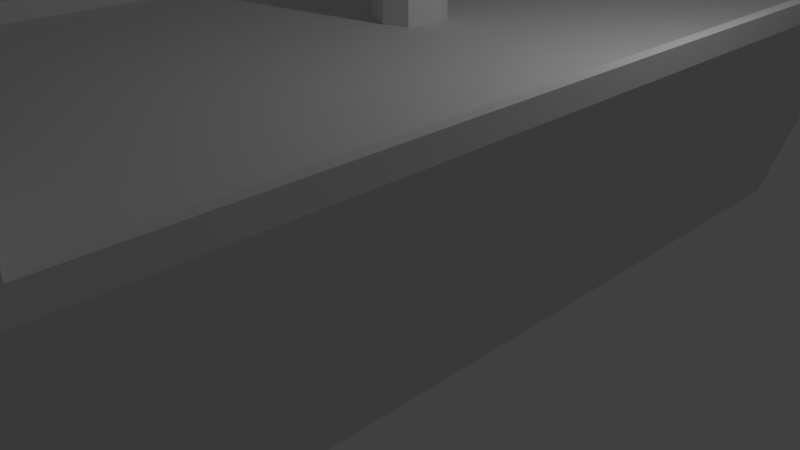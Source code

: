 # Source: piratenschiff.blend  (saved by Blender 2.70.0; exported with 4.5.12 LTS)
import bpy
from mathutils import Matrix  # noqa: F401  (used for matrix-valued properties, if any)

bpy.ops.wm.read_factory_settings(use_empty=True)
scene = bpy.context.scene
scene.name = 'Scene'

# ---- collections
col_collection_1 = bpy.data.collections.new('Collection 1'); scene.collection.children.link(col_collection_1)

# ---- materials (node trees are filled in below, after node groups)
mat_material = bpy.data.materials.new('Material')
mat_material.alpha_threshold = 0.0
mat_material.use_transparent_shadow = False
mat_material.roughness = 0.5
mat_material.line_color = (0.0, 0.0, 0.0, 1.0)

# ---- material node trees

# ---- world
world_world = bpy.data.worlds.new('World'); scene.world = world_world
world_world.color = (0.05088, 0.05088, 0.05088)
world_world.use_sun_shadow = False
world_world.sun_shadow_jitter_overblur = 0.0
world_world.cycles.sampling_method = 'MANUAL'
world_world.cycles.sample_map_resolution = 256

# ---- cameras
cam_camera = bpy.data.cameras.new('Camera')
cam_camera.clip_end = 100.0
cam_camera.lens = 35.0
cam_camera.sensor_width = 32.0
cam_camera.sensor_height = 18.0
cam_camera.ortho_scale = 7.314
cam_camera.dof.focus_distance = 0.0
cam_camera.dof.aperture_fstop = 128.0

# ---- lights
light_lamp = bpy.data.lights.new('Lamp', 'POINT')
light_lamp.transmission_factor = 0.0
light_lamp.cutoff_distance = 30.0
light_lamp.energy = 100.0
light_lamp.shadow_buffer_clip_start = 1.001
light_lamp.shadow_soft_size = 0.1
light_lamp.shadow_maximum_resolution = 0.006
light_lamp.use_absolute_resolution = True
light_lamp.cycles.use_multiple_importance_sampling = False

# ---- meshes
me_cube = bpy.data.meshes.new('Cube')
me_cube.from_pydata([(0.7327, -0.2721, -3.675), (0.7327, -0.2721, 3.675), (-0.7327, -0.2721, 3.675), (-0.7327, -0.2721, -3.675), (1.0, 0.2721, -3.675), (1.0, 0.2721, 3.675), (-1.0, 0.2721, 3.675), (-1.0, 0.2721, -3.675), (1.788e-07, -0.2721, -4.926), (2.384e-07, 0.2721, -5.412), (0.7327, -0.2721, 5.614), (-0.7327, -0.2721, 5.614), (1.0, 0.2721, 5.614), (-1.0, 0.2721, 5.614), (1.0, 0.4613, 3.675), (-1.0, 0.4613, 3.675), (1.0, 0.4613, 5.614), (-1.0, 0.4613, 5.614), (0.9592, 0.2721, -3.525), (0.96, 0.2721, 3.675), (-0.9592, 0.2721, 3.676), (-0.9592, 0.2721, -3.525), (1.997e-07, 0.2721, -3.387), (1.0, 0.3196, -3.675), (1.0, 0.3202, 3.675), (-1.0, 0.3203, 3.675), (-1.0, 0.3196, -3.675), (0.9592, 0.3201, -3.525), (0.96, 0.3196, 3.675), (-0.9592, 0.3201, 3.676), (-0.9592, 0.3201, -3.525), (2.297e-07, 0.2721, -5.263), (-0.8369, 0.2721, -3.81), (0.8369, 0.2721, -3.81), (2.482e-07, 0.2721, -3.81), (2.384e-07, 0.3191, -5.412), (2.297e-07, 0.3191, -5.263), (-0.8369, 0.3191, -3.81), (0.8369, 0.3191, -3.81), (0.963, 0.4613, 3.811), (-0.963, 0.4613, 3.811), (0.963, 0.4613, 5.478), (-0.963, 0.4613, 5.478), (1.0, 0.5111, 5.614), (-1.0, 0.5111, 5.614), (1.0, 0.5111, 3.675), (-1.0, 0.5111, 3.675), (0.963, 0.5111, 5.478), (-0.963, 0.5111, 5.478), (0.963, 0.5111, 3.811), (-0.963, 0.5111, 3.811), (0.9592, 0.2721, 2.147e-06), (-5.364e-07, 0.2721, 3.675), (-0.9592, 0.2721, -7.009e-07), (-1.247e-07, 0.2721, 6.135e-07), (-0.9592, 0.2721, -2.451), (0.9592, 0.2721, -2.451), (-1.325e-09, 0.2721, -0.7476), (-0.281, 0.2721, -1.532e-07), (0.281, 0.2721, 1.271e-06), (0.1817, 0.2721, -2.589), (-0.1817, 0.2721, -2.589), (-5.364e-07, 0.4613, 3.675), (-5.364e-07, 0.4613, 3.811), (0.96, 0.4613, 3.675), (-0.9636, 0.4613, 3.675), (0.09045, 0.2721, -0.2404), (-4.732e-08, 0.2721, -0.1687), (-0.09045, 0.2721, -0.2404), (8.588e-08, 0.2721, -2.589), (0.09045, 0.2721, -0.676), (-0.09045, 0.2721, -0.676), (0.1142, 0.2721, -0.4582), (-0.1106, 0.2721, -0.4582), (-1.325e-09, 2.463, -0.7476), (0.09045, 2.463, -0.2404), (-4.732e-08, 2.463, -0.1687), (-0.09045, 2.463, -0.2404), (0.09045, 2.463, -0.676), (-0.09045, 2.463, -0.676), (0.1142, 2.463, -0.4582), (-0.1106, 2.463, -0.4582), (-0.09045, 1.367, -0.2404), (0.09045, 1.367, -0.2404), (-1.325e-09, 1.367, -0.7476), (-0.09045, 1.367, -0.676), (0.09045, 1.367, -0.676), (-4.732e-08, 1.367, -0.1687), (-0.09045, 1.477, -0.2404), (0.1142, 1.477, -0.4582), (-0.09045, 1.477, -0.676), (0.09045, 1.477, -0.676), (-4.732e-08, 1.477, -0.1687), (-0.1106, 1.477, -0.4582), (0.09045, 1.477, -0.2404), (-1.325e-09, 1.477, -0.7476), (-0.1106, 1.257, -0.4582), (0.09045, 1.257, -0.2404), (-1.325e-09, 1.257, -0.7476), (-0.09045, 1.257, -0.2404), (0.1142, 1.257, -0.4582), (-0.09045, 1.257, -0.676), (0.09045, 1.257, -0.676), (-4.732e-08, 1.257, -0.1687), (-0.3265, 1.438, -0.4582), (-4.732e-08, 2.497, -0.1687), (-0.3279, 1.311, -0.2404), (-0.3279, 1.367, -0.1781), (0.3248, 1.423, -0.2404), (0.3248, 1.367, -0.1781), (0.3362, 1.296, -0.4582), (0.09045, 2.497, -0.2404), (-0.3279, 1.311, -0.676), (-0.3279, 1.367, -0.7383), (0.3248, 1.311, -0.676), (0.3248, 1.367, -0.7383), (-0.3279, 1.423, -0.2404), (0.3362, 1.438, -0.4582), (-0.3279, 1.423, -0.676), (0.3248, 1.423, -0.676), (-0.3265, 1.296, -0.4582), (0.3248, 1.311, -0.2404), (-2.469, 1.399, -0.4582), (-2.469, 1.367, -0.4582), (-2.466, 1.342, -0.3608), (-2.466, 1.367, -0.3329), (2.468, 1.392, -0.3608), (2.468, 1.367, -0.3329), (2.468, 1.336, -0.4582), (2.468, 1.367, -0.4582), (-2.466, 1.342, -0.5556), (-2.466, 1.367, -0.5835), (2.468, 1.342, -0.5556), (2.468, 1.367, -0.5835), (-2.466, 1.392, -0.3608), (2.468, 1.399, -0.4582), (-2.466, 1.392, -0.5556), (2.468, 1.392, -0.5556), (-2.469, 1.336, -0.4582), (2.468, 1.342, -0.3608), (-0.09045, 2.497, -0.2404), (-1.325e-09, 2.497, -0.7476), (0.09045, 2.497, -0.676), (0.1142, 2.497, -0.4582), (-0.1106, 2.497, -0.4582), (-0.09045, 2.497, -0.676), (0.1284, 2.464, -0.4582), (0.1278, 2.467, -0.5136), (-0.1288, 2.464, -0.4582), (-0.1283, 2.466, -0.517), (0.1278, 2.467, -0.4028), (-0.1283, 2.466, -0.3994), (0.1284, 2.496, -0.4582), (0.1278, 2.493, -0.5136), (-0.1288, 2.496, -0.4582), (-0.1283, 2.494, -0.517), (0.1278, 2.493, -0.4028), (-0.1283, 2.494, -0.3994), (0.1278, 2.48, -0.3849), (0.1278, 2.48, -0.5315), (-0.1283, 2.48, -0.3822), (-0.1283, 2.48, -0.5342), (2.625, 2.464, -0.4582), (2.614, 2.467, -0.5136), (-2.623, 2.464, -0.4582), (-2.612, 2.466, -0.517), (2.614, 2.467, -0.4028), (-2.612, 2.466, -0.3994), (2.625, 2.496, -0.4582), (2.614, 2.493, -0.5136), (-2.623, 2.496, -0.4582), (-2.612, 2.494, -0.517), (2.614, 2.493, -0.4028), (-2.612, 2.494, -0.3994), (-2.612, 2.48, -0.3822), (2.613, 2.48, -0.3849), (-2.612, 2.48, -0.5342), (2.613, 2.48, -0.5315), (0.1932, 2.522, 0.008079), (-0.0005042, 2.522, 0.1616), (-0.1942, 2.522, 0.008079), (-0.0005041, 2.522, -1.078), (0.1932, 2.522, -0.9245), (0.244, 2.522, -0.4582), (-0.2374, 2.522, -0.4582), (-0.1942, 2.522, -0.9245), (0.1932, 2.55, 0.008079), (-0.0005043, 2.55, 0.1616), (-0.1942, 2.55, 0.008079), (-0.0005042, 2.55, -1.078), (0.1932, 2.55, -0.9245), (0.244, 2.55, -0.4582), (-0.2374, 2.55, -0.4582), (-0.1942, 2.55, -0.9245), (0.1818, 2.55, -0.04157), (-0.0005043, 2.55, 0.1029), (-0.1823, 2.55, -0.04116), (-0.0005042, 2.55, -1.019), (0.1818, 2.55, -0.8748), (0.2272, 2.55, -0.4582), (-0.2209, 2.55, -0.4582), (-0.1823, 2.55, -0.8752), (0.09633, 2.55, 0.08482), (-0.09734, 2.55, 0.08482), (0.09633, 2.55, -1.001), (0.2186, 2.55, -0.6913), (-0.2158, 2.55, -0.6913), (-0.09734, 2.55, -1.001), (0.2186, 2.55, -0.2251), (-0.2158, 2.55, -0.2251), (0.09063, 2.55, 0.03066), (-0.09138, 2.55, 0.03086), (0.09063, 2.55, -0.9471), (0.2045, 2.55, -0.6665), (-0.2016, 2.55, -0.6667), (-0.09138, 2.55, -0.9473), (0.2045, 2.55, -0.2499), (-0.2016, 2.55, -0.2497), (0.1875, 2.55, -0.01674), (-0.0005043, 2.55, 0.1322), (-0.1882, 2.55, -0.01654), (-0.0005042, 2.55, -1.049), (0.1875, 2.55, -0.8997), (0.2356, 2.55, -0.4582), (-0.2292, 2.55, -0.4582), (-0.1882, 2.55, -0.8999), (-0.2087, 2.55, -0.2374), (0.2115, 2.55, -0.2375), (-0.09436, 2.55, -0.9742), (-0.2087, 2.55, -0.679), (0.2115, 2.55, -0.6789), (0.09348, 2.55, -0.9741), (-0.09436, 2.55, 0.05784), (0.09348, 2.55, 0.05774), (0.2186, 2.597, -0.6913), (0.1932, 2.597, -0.9245), (-0.09734, 2.597, -1.001), (-0.1942, 2.597, -0.9245), (0.2186, 2.597, -0.2251), (0.244, 2.597, -0.4582), (0.2045, 2.597, -0.6665), (0.1818, 2.597, -0.8748), (-0.09138, 2.597, -0.9473), (-0.1823, 2.597, -0.8752), (0.2045, 2.597, -0.2499), (0.2272, 2.597, -0.4582), (0.1875, 2.597, -0.01674), (0.1818, 2.597, -0.04157), (-0.0005043, 2.597, 0.1322), (-0.0005043, 2.597, 0.1616), (-0.1882, 2.597, -0.01654), (-0.1942, 2.597, 0.008079), (-0.0005042, 2.597, -1.049), (-0.0005042, 2.597, -1.019), (0.1875, 2.597, -0.8997), (0.2356, 2.597, -0.4582), (-0.2292, 2.597, -0.4582), (-0.2209, 2.597, -0.4582), (-0.1882, 2.597, -0.8999), (0.1932, 2.597, 0.008079), (0.09633, 2.597, 0.08482), (-0.09734, 2.597, 0.08482), (-0.0005042, 2.597, -1.078), (0.09633, 2.597, -1.001), (-0.2374, 2.597, -0.4582), (-0.2158, 2.597, -0.6913), (-0.2158, 2.597, -0.2251), (0.09063, 2.597, 0.03066), (-0.0005043, 2.597, 0.1029), (-0.09138, 2.597, 0.03086), (0.09063, 2.597, -0.9471), (-0.2016, 2.597, -0.6667), (-0.1823, 2.597, -0.04116), (-0.2016, 2.597, -0.2497), (-0.2087, 2.597, -0.2374), (0.2115, 2.597, -0.2375), (-0.09436, 2.597, -0.9742), (-0.2087, 2.597, -0.679), (0.2115, 2.597, -0.6789), (0.09348, 2.597, -0.9741), (-0.09436, 2.597, 0.05784), (0.09348, 2.597, 0.05774), (0.2186, 2.609, -0.6913), (0.1932, 2.609, -0.9245), (-0.09734, 2.609, -1.001), (-0.1942, 2.609, -0.9245), (0.2186, 2.609, -0.2251), (0.244, 2.609, -0.4582), (0.2045, 2.609, -0.6665), (0.1818, 2.609, -0.8748), (-0.09138, 2.609, -0.9473), (-0.1823, 2.609, -0.8752), (0.2045, 2.609, -0.2499), (0.2272, 2.609, -0.4582), (0.1875, 2.609, -0.01674), (0.1818, 2.609, -0.04157), (-0.0005043, 2.609, 0.1322), (-0.0005043, 2.609, 0.1616), (-0.1882, 2.609, -0.01654), (-0.1942, 2.609, 0.008079), (-0.0005042, 2.609, -1.049), (-0.0005042, 2.609, -1.019), (0.1875, 2.609, -0.8997), (0.2356, 2.609, -0.4582), (-0.2292, 2.609, -0.4582), (-0.2209, 2.609, -0.4582), (-0.1882, 2.609, -0.8999), (0.1932, 2.609, 0.008079), (0.09633, 2.609, 0.08482), (-0.09734, 2.609, 0.08482), (-0.0005042, 2.609, -1.078), (0.09633, 2.609, -1.001), (-0.2374, 2.609, -0.4582), (-0.2158, 2.609, -0.6913), (-0.2158, 2.609, -0.2251), (0.09063, 2.609, 0.03066), (-0.0005043, 2.609, 0.1029), (-0.09138, 2.609, 0.03086), (0.09063, 2.609, -0.9471), (-0.2016, 2.609, -0.6667), (-0.1823, 2.609, -0.04116), (-0.2016, 2.609, -0.2497), (-0.2087, 2.609, -0.2374), (0.2115, 2.609, -0.2375), (-0.09436, 2.609, -0.9742), (-0.2087, 2.609, -0.679), (0.2115, 2.609, -0.6789), (0.09348, 2.609, -0.9741), (-0.09436, 2.609, 0.05784), (0.09348, 2.609, 0.05774), (0.03558, 2.55, -0.3132), (0.0002347, 2.55, -0.2801), (-0.03499, 2.55, -0.3131), (-0.06096, 2.55, -0.3373), (0.03558, 2.55, -0.6032), (0.06257, 2.55, -0.578), (0.06745, 2.55, -0.5253), (-0.06474, 2.55, -0.5311), (-0.06096, 2.55, -0.5791), (-0.03499, 2.55, -0.6033), (0.06745, 2.55, -0.3911), (0.07364, 2.55, -0.4582), (-0.06474, 2.55, -0.3853), (-0.07047, 2.55, -0.4582), (0.06257, 2.55, -0.3384), (0.0002347, 2.55, -0.6362), (0.00884, 2.873, -0.4235), (0.0007013, 2.873, -0.4156), (-0.00741, 2.873, -0.4235), (-0.01339, 2.873, -0.4293), (0.00884, 2.873, -0.4929), (0.01505, 2.873, -0.4869), (0.01618, 2.873, -0.4743), (-0.01426, 2.873, -0.4757), (-0.01339, 2.873, -0.4871), (-0.00741, 2.873, -0.4929), (0.01618, 2.873, -0.4421), (0.0176, 2.873, -0.4582), (-0.01426, 2.873, -0.4407), (-0.01558, 2.873, -0.4582), (0.01505, 2.873, -0.4295), (0.0007013, 2.873, -0.5008), (0.008844, 3.058, -0.4235), (0.0007053, 3.058, -0.4156), (-0.007406, 3.058, -0.4235), (-0.01339, 3.058, -0.4293), (0.008844, 3.058, -0.4929), (0.01506, 3.058, -0.4869), (0.01618, 3.058, -0.4743), (-0.01425, 3.058, -0.4757), (-0.01339, 3.058, -0.4871), (-0.007406, 3.058, -0.4929), (0.01618, 3.058, -0.4421), (0.01761, 3.058, -0.4582), (-0.01425, 3.058, -0.4407), (-0.01558, 3.058, -0.4582), (0.01506, 3.058, -0.4295), (0.0007053, 3.058, -0.5008), (-0.1986, 0.2721, 3.676), (-0.1988, 0.3204, 3.676), (0.1986, 0.3196, 3.675), (0.199, 0.2721, 3.675), (-0.1996, 0.4404, 3.675), (0.1986, 0.4404, 3.675), (-5.365e-07, 0.4404, 3.675), (-1.12e-06, 0.2721, 4.863), (-0.1988, 0.2721, 4.864), (-0.1988, 0.2995, 4.864), (0.1986, 0.2987, 4.863), (0.1986, 0.2721, 4.863), (-0.1996, 0.4195, 4.863), (0.1986, 0.4195, 4.863), (-1.112e-06, 0.4195, 4.863), (-0.179, 0.2721, -3.387), (0.179, 0.2721, -3.387), (-0.1667, 0.2721, -3.355), (1.511e-07, 0.2721, -3.355), (0.1667, 0.2721, -3.355), (1.458e-07, 0.2721, -2.622), (0.1695, 0.2721, -2.622), (-0.1695, 0.2721, -2.622), (1.997e-07, 0.3022, -3.387), (0.1817, 0.3022, -2.589), (-0.1817, 0.3022, -2.589), (8.588e-08, 0.3022, -2.589), (-0.179, 0.3022, -3.387), (0.179, 0.3022, -3.387), (-0.1667, 0.3022, -3.355), (1.511e-07, 0.3022, -3.355), (0.1667, 0.3022, -3.355), (1.458e-07, 0.3022, -2.622), (0.1695, 0.3022, -2.622), (-0.1695, 0.3022, -2.622)], [], [(0, 1, 2, 3, 8), (32, 34, 33, 31), (0, 4, 5, 1), (2, 6, 7, 3), (9, 8, 3, 7), (4, 0, 8, 9), (10, 12, 13, 11), (6, 2, 11, 13), (1, 5, 12, 10), (2, 1, 10, 11), (39, 63, 40, 42, 41), (13, 12, 16, 17), (19, 381, 380, 28), (37, 36, 35, 26), (27, 28, 24, 23), (29, 30, 26, 25), (4, 9, 35, 23), (20, 53, 55, 21, 30, 29), (18, 56, 51, 19, 28, 27), (6, 25, 26, 7), (12, 5, 24, 14, 16), (32, 37, 30, 21), (36, 38, 23, 35), (9, 7, 26, 35), (38, 27, 23), (31, 33, 38, 36), (32, 31, 36, 37), (18, 27, 38, 33), (26, 30, 37), (34, 22, 394, 18, 33), (21, 393, 22, 34, 32), (13, 17, 15, 25, 6), (4, 23, 24, 5), (15, 40, 63, 62, 65), (42, 40, 50, 48), (40, 15, 46, 50), (14, 39, 49, 45), (47, 48, 44, 43), (49, 47, 43, 45), (48, 50, 46, 44), (39, 41, 47, 49), (41, 42, 48, 47), (15, 17, 44, 46), (16, 14, 45, 43), (17, 16, 43, 44), (381, 52, 385, 389), (60, 59, 51, 56), (21, 55, 61, 393), (18, 394, 60, 56), (53, 58, 61, 55), (39, 14, 64, 62, 63), (15, 65, 29, 25), (382, 384, 392, 390), (383, 380, 388, 391), (14, 24, 28, 64), (66, 67, 54, 59), (67, 68, 58, 54), (57, 70, 60, 69), (70, 72, 66, 59, 60), (68, 73, 71, 61, 58), (71, 57, 69, 61), (93, 88, 77, 81), (94, 89, 80, 75), (95, 90, 79, 74), (90, 93, 81, 79), (89, 91, 78, 80), (91, 95, 74, 78), (88, 92, 76, 77), (92, 94, 75, 76), (77, 140, 157, 160, 151), (103, 97, 83, 87), (99, 103, 87, 82), (102, 98, 84, 86), (96, 99, 106, 120), (90, 85, 113, 118), (98, 101, 85, 84), (88, 93, 104, 116), (100, 102, 114, 110), (87, 83, 94, 92), (82, 87, 92, 88), (86, 84, 95, 91), (83, 97, 121, 109), (94, 83, 109, 108), (84, 85, 90, 95), (93, 90, 118, 104), (102, 86, 115, 114), (73, 68, 99, 96), (66, 72, 100, 97), (57, 71, 101, 98), (71, 73, 96, 101), (72, 70, 102, 100), (70, 57, 98, 102), (68, 67, 103, 99), (67, 66, 97, 103), (106, 107, 125, 124), (119, 117, 135, 137), (117, 108, 126, 135), (114, 115, 133, 132), (120, 106, 124, 138), (112, 120, 138, 130), (115, 119, 137, 133), (108, 109, 127, 126), (85, 101, 112, 113), (82, 88, 116, 107), (91, 89, 117, 119), (99, 82, 107, 106), (101, 96, 120, 112), (86, 91, 119, 115), (89, 94, 108, 117), (97, 100, 110, 121), (128, 132, 133, 129), (130, 138, 123, 131), (139, 128, 129, 127), (138, 124, 125, 123), (129, 133, 137, 135), (131, 123, 122, 136), (127, 129, 135, 126), (123, 125, 134, 122), (118, 113, 131, 136), (110, 114, 132, 128), (107, 116, 134, 125), (121, 110, 128, 139), (109, 121, 139, 127), (116, 104, 122, 134), (113, 112, 130, 131), (104, 118, 136, 122), (144, 140, 180, 184), (111, 75, 150, 158, 156), (74, 79, 145, 141), (145, 79, 149, 161, 155), (78, 142, 153, 159, 147), (78, 74, 141, 142), (77, 76, 105, 140), (76, 75, 111, 105), (151, 160, 174, 167), (153, 152, 168, 169), (152, 156, 172, 168), (158, 150, 166, 175), (140, 144, 154, 157), (143, 111, 156, 152), (144, 145, 155, 154), (142, 143, 152, 153), (81, 77, 151, 148), (75, 80, 146, 150), (79, 81, 148, 149), (80, 78, 147, 146), (164, 167, 174, 173, 170), (166, 162, 168, 172, 175), (165, 164, 170, 171, 176), (162, 163, 177, 169, 168), (150, 146, 162, 166), (159, 153, 169, 177), (156, 158, 175, 172), (146, 147, 163, 162), (160, 157, 173, 174), (157, 154, 170, 173), (154, 155, 171, 170), (161, 149, 165, 176), (148, 151, 167, 164), (147, 159, 177, 163), (149, 148, 164, 165), (155, 161, 176, 171), (184, 180, 188, 209, 192), (111, 143, 183, 178), (141, 145, 185, 181), (145, 144, 184, 185), (143, 142, 182, 183), (142, 141, 181, 182), (140, 105, 179, 180), (105, 111, 178, 179), (335, 334, 350, 351), (178, 183, 191, 208, 186), (181, 185, 193, 207, 189), (185, 184, 192, 206, 193), (183, 182, 190, 205, 191), (182, 181, 189, 204, 190), (180, 179, 187, 203, 188), (179, 178, 186, 202, 187), (233, 219, 187, 202), (232, 220, 188, 203), (231, 222, 190, 204), (230, 223, 191, 205), (229, 225, 193, 206), (228, 221, 189, 207), (227, 218, 186, 208), (226, 224, 192, 209), (209, 188, 251, 266), (199, 216, 244, 245), (217, 200, 224, 226), (207, 193, 237, 236), (226, 209, 266, 274), (216, 194, 218, 227), (213, 230, 278, 240), (202, 186, 259, 260), (215, 197, 221, 228), (219, 195, 268, 248), (197, 212, 270, 253), (214, 201, 225, 229), (187, 219, 248, 249), (231, 204, 263, 279), (213, 199, 223, 230), (222, 198, 241, 254), (214, 229, 277, 271), (212, 198, 222, 231), (190, 222, 254, 235), (201, 215, 242, 243), (211, 196, 220, 232), (225, 201, 243, 258), (230, 205, 234, 278), (210, 195, 219, 233), (238, 239, 287, 286), (244, 247, 295, 292), (293, 288, 240, 245), (257, 271, 319, 305), (245, 244, 292, 293), (284, 310, 262, 236), (261, 249, 297, 309), (237, 265, 313, 285), (266, 251, 299, 314), (236, 237, 285, 284), (286, 323, 292, 295, 294, 307), (232, 203, 261, 280), (191, 223, 255, 239), (206, 192, 264, 265), (223, 199, 245, 255), (198, 213, 240, 241), (212, 231, 279, 270), (227, 208, 238, 275), (188, 220, 250, 251), (233, 202, 260, 281), (203, 187, 249, 261), (220, 196, 272, 250), (194, 210, 267, 247), (217, 226, 274, 273), (208, 191, 239, 238), (211, 232, 280, 269), (228, 207, 236, 276), (196, 217, 273, 272), (224, 200, 257, 256), (205, 190, 235, 234), (192, 224, 256, 264), (216, 227, 275, 244), (221, 197, 253, 252), (200, 214, 271, 257), (210, 233, 281, 267), (229, 206, 265, 277), (204, 189, 262, 263), (189, 221, 252, 262), (218, 194, 247, 246), (195, 211, 269, 268), (215, 228, 276, 242), (193, 225, 258, 237), (186, 218, 246, 259), (298, 322, 314, 299), (320, 321, 322, 298), (303, 323, 286, 287), (293, 292, 323, 303), (306, 324, 284, 285), (291, 290, 324, 306), (304, 325, 313, 312), (305, 319, 325, 304), (302, 326, 282, 283), (289, 288, 326, 302), (300, 327, 311, 310), (301, 318, 327, 300), (296, 328, 309, 297), (316, 317, 328, 296), (294, 329, 308, 307), (295, 315, 329, 294), (247, 267, 315, 295), (300, 310, 284, 324, 290, 301), (251, 261, 309, 299), (263, 262, 310, 311), (272, 273, 321, 320), (246, 247, 244, 275, 238, 259), (263, 311, 283, 235), (285, 313, 325, 319, 291, 306), (241, 240, 288, 289), (268, 269, 317, 316), (239, 255, 245, 240, 278, 234), (252, 253, 242, 276, 236, 262), (283, 311, 327, 318, 289, 302), (299, 309, 328, 317, 320, 298), (234, 235, 283, 282), (265, 264, 312, 313), (237, 258, 243, 271, 277, 265), (238, 286, 307, 259), (235, 254, 241, 270, 279, 263), (260, 259, 307, 308), (243, 291, 319, 271), (290, 242, 253, 301), (243, 242, 290, 291), (253, 270, 318, 301), (287, 282, 326, 288, 293, 303), (282, 287, 239, 234), (270, 241, 289, 318), (266, 314, 312, 264), (312, 314, 322, 304), (304, 322, 321, 305), (257, 305, 321, 273), (256, 257, 273, 274, 266, 264), (317, 269, 272, 320), (251, 250, 272, 269, 280, 261), (330, 331, 195, 210), (332, 333, 196, 211), (334, 335, 198, 212), (335, 336, 213, 198), (337, 338, 201, 214), (338, 339, 215, 201), (341, 340, 216, 199), (342, 343, 200, 217), (344, 330, 210, 194), (331, 332, 211, 195), (345, 334, 212, 197), (336, 341, 199, 213), (343, 337, 214, 200), (339, 345, 197, 215), (340, 344, 194, 216), (333, 342, 217, 196), (352, 351, 367, 368), (345, 339, 355, 361), (331, 330, 346, 347), (341, 336, 352, 357), (332, 331, 347, 348), (343, 342, 358, 359), (339, 338, 354, 355), (336, 335, 351, 352), (344, 340, 356, 360), (333, 332, 348, 349), (337, 343, 359, 353), (334, 345, 361, 350), (330, 344, 360, 346), (340, 341, 357, 356), (338, 337, 353, 354), (342, 333, 349, 358), (363, 362, 376, 372, 373, 368, 367, 366, 377, 371, 370, 369, 375, 374, 365, 364), (360, 356, 372, 376), (349, 348, 364, 365), (353, 359, 375, 369), (350, 361, 377, 366), (346, 360, 376, 362), (356, 357, 373, 372), (354, 353, 369, 370), (358, 349, 365, 374), (351, 350, 366, 367), (361, 355, 371, 377), (347, 346, 362, 363), (357, 352, 368, 373), (348, 347, 363, 364), (359, 358, 374, 375), (355, 354, 370, 371), (297, 249, 260, 308), (297, 308, 329, 315, 316, 296), (316, 315, 267, 268), (249, 248, 268, 267, 281, 260), (382, 379, 29, 65), (383, 384, 62, 64), (384, 382, 65, 62), (380, 383, 64, 28), (386, 387, 390, 392, 385), (388, 389, 385, 392, 391), (384, 383, 391, 392), (29, 379, 378, 20), (379, 382, 390, 387), (380, 381, 389, 388), (378, 379, 387, 386), (20, 378, 52, 54, 58, 53), (19, 51, 59, 54, 52, 381), (52, 378, 386, 385), (396, 395, 400, 398, 399, 397), (395, 396, 408, 407), (396, 397, 409, 408), (399, 398, 410, 411), (398, 400, 412, 410), (400, 395, 407, 412), (397, 399, 411, 409), (407, 408, 401, 405), (408, 409, 406, 401), (411, 410, 404, 402), (410, 412, 403, 404), (412, 407, 405, 403), (409, 411, 402, 406), (60, 394, 406, 402), (393, 61, 403, 405), (61, 69, 404, 403), (69, 60, 402, 404), (394, 22, 401, 406), (22, 393, 405, 401)])
me_cube.materials.append(mat_material)
me_cube.use_remesh_preserve_volume = False
me_cube.use_remesh_preserve_attributes = False
me_cube.use_mirror_vertex_groups = False
me_cube.update()

# ---- objects
ob_cube = bpy.data.objects.new('Cube', me_cube)
ob_lamp = bpy.data.objects.new('Lamp', light_lamp)
ob_camera = bpy.data.objects.new('Camera', cam_camera)

# ---- transforms, parenting, visibility, modifiers, constraints
ob_cube.location = (0.0, 0.0, 1.451)
ob_cube.rotation_euler = (1.571, 0.0, 0.0)
ob_cube.scale = (3.389, 5.382, 1.464)
ob_cube.lock_rotations_4d = False
ob_cube.empty_display_type = 'ARROWS'
ob_cube.lineart.crease_threshold = 0.0
ob_lamp.location = (4.076, 1.005, 5.904)
ob_lamp.rotation_euler = (0.6503, 0.05522, 1.866)
ob_lamp.lock_rotations_4d = False
ob_lamp.empty_display_type = 'ARROWS'
ob_lamp.color = (0.0, 0.0, 0.0, 0.0)
ob_lamp.lineart.crease_threshold = 0.0
ob_camera.location = (7.481, -6.508, 5.344)
ob_camera.rotation_euler = (1.109, 0.01082, 0.8149)
ob_camera.lock_rotations_4d = False
ob_camera.empty_display_type = 'ARROWS'
ob_camera.color = (0.0, 0.0, 0.0, 0.0)
ob_camera.display_type = 'WIRE'
ob_camera.lineart.crease_threshold = 0.0

# ---- collection membership
col_collection_1.objects.link(ob_cube)
col_collection_1.objects.link(ob_lamp)
col_collection_1.objects.link(ob_camera)

# ---- scene / render settings (as saved in the file)
scene.camera = ob_camera
scene.frame_start = 1; scene.frame_end = 250; scene.frame_set(1)
scene.render.engine = 'BLENDER_EEVEE_NEXT'
scene.render.resolution_percentage = 50
scene.render.dither_intensity = 0.0
scene.cycles.use_denoising = False
scene.cycles.samples = 10
scene.cycles.sampling_pattern = 'TABULATED_SOBOL'
scene.cycles.light_sampling_threshold = 0.0
scene.cycles.use_adaptive_sampling = False
scene.cycles.use_light_tree = False
scene.cycles.blur_glossy = 0.0
scene.cycles.volume_bounces = 1
scene.cycles.pixel_filter_type = 'GAUSSIAN'
scene.cycles.sample_clamp_indirect = 0.0
scene.view_settings.view_transform = 'Standard'
bpy.context.view_layer.update()
